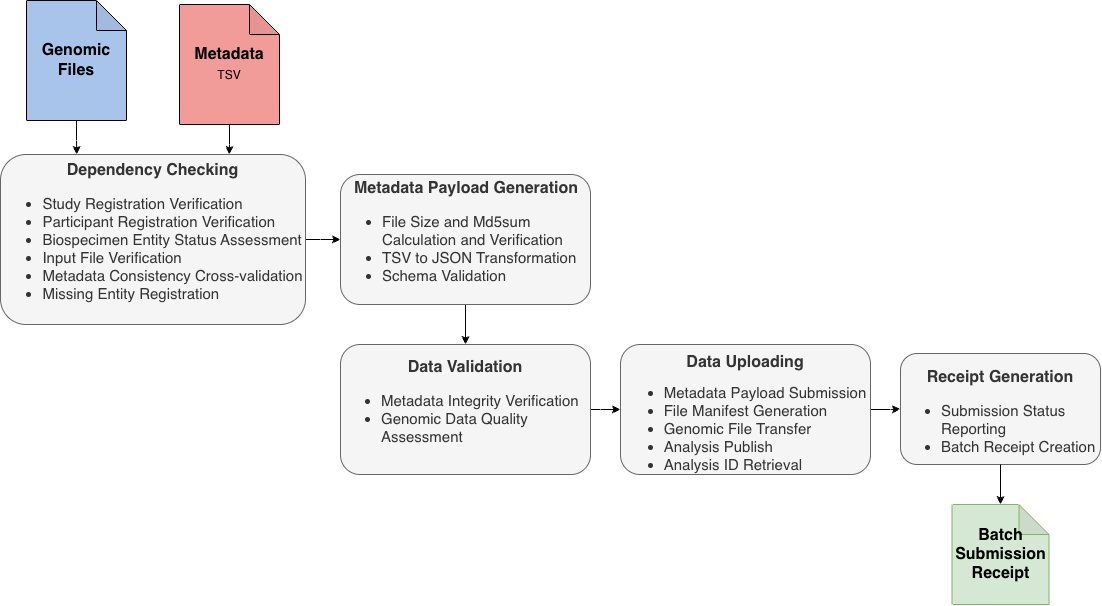

The diagram above was exported from draw.io. Its source (the exported page's mxGraphModel, read from the mxfile embedded in the PNG):
<mxGraphModel dx="2008" dy="1856" grid="1" gridSize="10" guides="1" tooltips="1" connect="1" arrows="1" fold="1" page="1" pageScale="1" pageWidth="850" pageHeight="1100" math="0" shadow="0">
  <root>
    <mxCell id="esc2qjeQVXIvYP11JR48-0" />
    <mxCell id="esc2qjeQVXIvYP11JR48-1" parent="esc2qjeQVXIvYP11JR48-0" />
    <mxCell id="9vxToedBBVe8iR1_aUpR-0" edge="1" parent="esc2qjeQVXIvYP11JR48-1" source="esc2qjeQVXIvYP11JR48-3" style="edgeStyle=orthogonalEdgeStyle;rounded=0;orthogonalLoop=1;jettySize=auto;html=1;entryX=0;entryY=0.5;entryDx=0;entryDy=0;" target="esc2qjeQVXIvYP11JR48-5">
      <mxGeometry relative="1" as="geometry" />
    </mxCell>
    <mxCell id="esc2qjeQVXIvYP11JR48-3" parent="esc2qjeQVXIvYP11JR48-1" style="rounded=1;whiteSpace=wrap;html=1;fillColor=#f5f5f5;fontColor=#333333;strokeColor=#666666;" value="&lt;font style=&quot;&quot;&gt;&lt;b style=&quot;font-size: 16px;&quot;&gt;Dependency Checking&lt;/b&gt;&lt;br&gt;&lt;div style=&quot;text-align: left; font-size: 15px;&quot;&gt;&lt;ul&gt;&lt;li&gt;Study Registration Verification&lt;/li&gt;&lt;li&gt;Participant Registration Verification&lt;/li&gt;&lt;li&gt;Biospecimen Entity Status Assessment&lt;/li&gt;&lt;li&gt;Input File Verification&lt;/li&gt;&lt;li&gt;Metadata Consistency Cross-validation&lt;/li&gt;&lt;li&gt;Missing Entity Registration&lt;/li&gt;&lt;/ul&gt;&lt;/div&gt;&lt;/font&gt;" vertex="1">
      <mxGeometry height="170" width="305" x="-120" y="-290" as="geometry" />
    </mxCell>
    <mxCell id="9vxToedBBVe8iR1_aUpR-1" edge="1" parent="esc2qjeQVXIvYP11JR48-1" source="esc2qjeQVXIvYP11JR48-5" style="edgeStyle=orthogonalEdgeStyle;rounded=0;orthogonalLoop=1;jettySize=auto;html=1;" target="esc2qjeQVXIvYP11JR48-7">
      <mxGeometry relative="1" as="geometry" />
    </mxCell>
    <mxCell id="esc2qjeQVXIvYP11JR48-5" parent="esc2qjeQVXIvYP11JR48-1" style="rounded=1;whiteSpace=wrap;html=1;fontSize=12;align=left;fillColor=#f5f5f5;fontColor=#333333;strokeColor=#666666;" value="&lt;div style=&quot;text-align: center;&quot;&gt;&lt;b style=&quot;background-color: initial; font-size: 16px;&quot;&gt;Metadata Payload Generation&lt;/b&gt;&lt;/div&gt;&lt;font style=&quot;font-size: 15px;&quot;&gt;&lt;ul style=&quot;&quot;&gt;&lt;li style=&quot;&quot;&gt;File Size and Md5sum Calculation and Verification&lt;/li&gt;&lt;li style=&quot;&quot;&gt;TSV to JSON Transformation&lt;/li&gt;&lt;li style=&quot;&quot;&gt;Schema Validation&lt;br&gt;&lt;/li&gt;&lt;/ul&gt;&lt;/font&gt;" vertex="1">
      <mxGeometry height="130" width="250" x="220" y="-270" as="geometry" />
    </mxCell>
    <mxCell id="esc2qjeQVXIvYP11JR48-6" edge="1" parent="esc2qjeQVXIvYP11JR48-1" source="esc2qjeQVXIvYP11JR48-7" style="edgeStyle=orthogonalEdgeStyle;rounded=0;orthogonalLoop=1;jettySize=auto;html=1;entryX=0;entryY=0.5;entryDx=0;entryDy=0;" target="esc2qjeQVXIvYP11JR48-9">
      <mxGeometry relative="1" as="geometry" />
    </mxCell>
    <mxCell id="esc2qjeQVXIvYP11JR48-7" parent="esc2qjeQVXIvYP11JR48-1" style="rounded=1;whiteSpace=wrap;html=1;fontSize=12;fillColor=#f5f5f5;fontColor=#333333;strokeColor=#666666;" value="&lt;font style=&quot;font-size: 15px;&quot;&gt;&lt;b style=&quot;font-size: 16px;&quot;&gt;Data Validation&lt;/b&gt;&lt;br&gt;&lt;p&gt;&lt;/p&gt;&lt;ul&gt;&lt;li style=&quot;text-align: left;&quot;&gt;Metadata Integrity Verification&lt;/li&gt;&lt;li style=&quot;text-align: left;&quot;&gt;Genomic Data Quality Assessment&amp;nbsp;&lt;/li&gt;&lt;/ul&gt;&lt;p&gt;&lt;/p&gt;&lt;/font&gt;" vertex="1">
      <mxGeometry height="130" width="250" x="220" y="-100" as="geometry" />
    </mxCell>
    <mxCell id="9vxToedBBVe8iR1_aUpR-2" edge="1" parent="esc2qjeQVXIvYP11JR48-1" source="esc2qjeQVXIvYP11JR48-9" style="edgeStyle=orthogonalEdgeStyle;rounded=0;orthogonalLoop=1;jettySize=auto;html=1;entryX=0;entryY=0.5;entryDx=0;entryDy=0;" target="esc2qjeQVXIvYP11JR48-14">
      <mxGeometry relative="1" as="geometry" />
    </mxCell>
    <mxCell id="esc2qjeQVXIvYP11JR48-9" parent="esc2qjeQVXIvYP11JR48-1" style="rounded=1;whiteSpace=wrap;html=1;fontFamily=Helvetica;fontSize=12;fillColor=#f5f5f5;fontColor=#333333;strokeColor=#666666;" value="&lt;font style=&quot;font-size: 16px;&quot;&gt;&lt;b&gt;&lt;br&gt;Data Uploading&lt;/b&gt;&lt;/font&gt;&lt;div style=&quot;text-align: left;&quot;&gt;&lt;ul style=&quot;&quot;&gt;&lt;li style=&quot;font-size: 15px;&quot;&gt;Metadata Payload Submission&lt;/li&gt;&lt;li style=&quot;font-size: 15px;&quot;&gt;File Manifest Generation&lt;/li&gt;&lt;li style=&quot;font-size: 15px;&quot;&gt;Genomic File Transfer&lt;/li&gt;&lt;li style=&quot;font-size: 15px;&quot;&gt;Analysis Publish&lt;/li&gt;&lt;li style=&quot;font-size: 15px;&quot;&gt;Analysis ID Retrieval&lt;/li&gt;&lt;/ul&gt;&lt;/div&gt;" vertex="1">
      <mxGeometry height="130" width="250" x="500" y="-100" as="geometry" />
    </mxCell>
    <mxCell id="esc2qjeQVXIvYP11JR48-10" edge="1" parent="esc2qjeQVXIvYP11JR48-1" source="esc2qjeQVXIvYP11JR48-11" style="edgeStyle=orthogonalEdgeStyle;rounded=0;orthogonalLoop=1;jettySize=auto;html=1;entryX=0.25;entryY=0;entryDx=0;entryDy=0;" target="esc2qjeQVXIvYP11JR48-3">
      <mxGeometry relative="1" as="geometry" />
    </mxCell>
    <mxCell id="esc2qjeQVXIvYP11JR48-11" parent="esc2qjeQVXIvYP11JR48-1" style="shape=note;whiteSpace=wrap;html=1;backgroundOutline=1;darkOpacity=0.05;fontFamily=Helvetica;fontSize=16;fillColor=#A9C4EB;" value="&lt;b style=&quot;&quot;&gt;&lt;font style=&quot;font-size: 16px;&quot;&gt;Genomic Files&lt;/font&gt;&lt;/b&gt;" vertex="1">
      <mxGeometry height="120" width="100" x="-94" y="-444" as="geometry" />
    </mxCell>
    <mxCell id="esc2qjeQVXIvYP11JR48-12" edge="1" parent="esc2qjeQVXIvYP11JR48-1" source="esc2qjeQVXIvYP11JR48-13" style="edgeStyle=orthogonalEdgeStyle;rounded=0;orthogonalLoop=1;jettySize=auto;html=1;entryX=0.75;entryY=0;entryDx=0;entryDy=0;" target="esc2qjeQVXIvYP11JR48-3">
      <mxGeometry relative="1" as="geometry" />
    </mxCell>
    <mxCell id="esc2qjeQVXIvYP11JR48-13" parent="esc2qjeQVXIvYP11JR48-1" style="shape=note;whiteSpace=wrap;html=1;backgroundOutline=1;darkOpacity=0.05;fontFamily=Helvetica;fontSize=16;fillColor=#F19C99;" value="&lt;b&gt;Metadata&lt;/b&gt;&lt;br&gt;&lt;font style=&quot;font-size: 12px;&quot;&gt;TSV&lt;/font&gt;" vertex="1">
      <mxGeometry height="120" width="100" x="59" y="-440" as="geometry" />
    </mxCell>
    <mxCell id="esc2qjeQVXIvYP11JR48-14" parent="esc2qjeQVXIvYP11JR48-1" style="rounded=1;whiteSpace=wrap;html=1;fontFamily=Helvetica;fontSize=12;fillColor=#f5f5f5;fontColor=#333333;strokeColor=#666666;" value="&lt;div style=&quot;&quot;&gt;&lt;div&gt;&lt;span style=&quot;font-size: 16px;&quot;&gt;&lt;b&gt;&lt;br&gt;&lt;/b&gt;&lt;/span&gt;&lt;/div&gt;&lt;div&gt;&lt;span style=&quot;font-size: 16px;&quot;&gt;&lt;b&gt;Receipt Generation&lt;/b&gt;&lt;/span&gt;&lt;/div&gt;&lt;div style=&quot;font-size: 15px;&quot;&gt;&lt;ul style=&quot;border-color: var(--border-color); text-align: left;&quot;&gt;&lt;li style=&quot;border-color: var(--border-color);&quot;&gt;Submission Status Reporting&lt;/li&gt;&lt;li style=&quot;border-color: var(--border-color);&quot;&gt;Batch Receipt Creation&lt;/li&gt;&lt;/ul&gt;&lt;/div&gt;&lt;/div&gt;" vertex="1">
      <mxGeometry height="111" width="200" x="780" y="-91" as="geometry" />
    </mxCell>
    <mxCell id="esc2qjeQVXIvYP11JR48-15" parent="esc2qjeQVXIvYP11JR48-1" style="shape=note;whiteSpace=wrap;html=1;backgroundOutline=1;darkOpacity=0.05;fillColor=#d5e8d4;strokeColor=#82b366;" value="&lt;font style=&quot;font-size: 16px;&quot;&gt;&lt;b&gt;Batch Submission Receipt&lt;/b&gt;&lt;/font&gt;" vertex="1">
      <mxGeometry height="100" width="97" x="831.5" y="60" as="geometry" />
    </mxCell>
    <mxCell id="esc2qjeQVXIvYP11JR48-16" edge="1" parent="esc2qjeQVXIvYP11JR48-1" source="esc2qjeQVXIvYP11JR48-14" style="edgeStyle=orthogonalEdgeStyle;rounded=0;orthogonalLoop=1;jettySize=auto;html=1;entryX=0.5;entryY=0;entryDx=0;entryDy=0;entryPerimeter=0;" target="esc2qjeQVXIvYP11JR48-15">
      <mxGeometry relative="1" as="geometry" />
    </mxCell>
  </root>
</mxGraphModel>